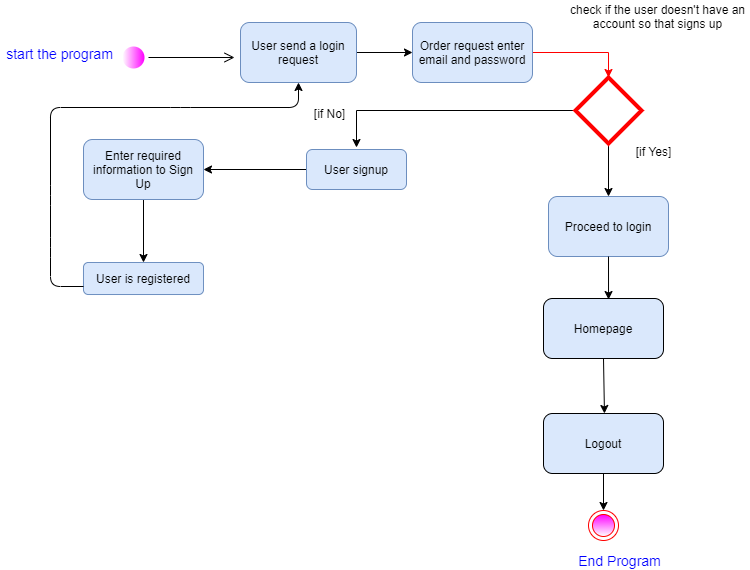

The diagram above was exported from draw.io. Its source (the exported page's mxGraphModel, read from the mxfile embedded in the PNG):
<mxGraphModel dx="868" dy="393" grid="0" gridSize="10" guides="1" tooltips="1" connect="1" arrows="1" fold="1" page="1" pageScale="1" pageWidth="850" pageHeight="1100" math="0" shadow="0">
  <root>
    <mxCell id="0" />
    <mxCell id="1" parent="0" />
    <mxCell id="nU0H1QfdbsKt7h3BV9_c-1" value="" style="ellipse;html=1;shape=startState;direction=west;rotation=-90;gradientColor=#ffffff;fillColor=#FF00FF;strokeColor=none;" parent="1" vertex="1">
      <mxGeometry x="141" y="131" width="30" height="30" as="geometry" />
    </mxCell>
    <mxCell id="nU0H1QfdbsKt7h3BV9_c-2" value="" style="edgeStyle=orthogonalEdgeStyle;html=1;verticalAlign=bottom;endArrow=open;endSize=8;" parent="1" source="nU0H1QfdbsKt7h3BV9_c-1" edge="1">
      <mxGeometry relative="1" as="geometry">
        <mxPoint x="257" y="146" as="targetPoint" />
      </mxGeometry>
    </mxCell>
    <mxCell id="nU0H1QfdbsKt7h3BV9_c-5" value="" style="edgeStyle=orthogonalEdgeStyle;rounded=0;orthogonalLoop=1;jettySize=auto;html=1;" parent="1" source="nU0H1QfdbsKt7h3BV9_c-3" target="nU0H1QfdbsKt7h3BV9_c-4" edge="1">
      <mxGeometry relative="1" as="geometry" />
    </mxCell>
    <mxCell id="nU0H1QfdbsKt7h3BV9_c-3" value="User send a login request" style="rounded=1;whiteSpace=wrap;html=1;fillColor=#dae8fc;strokeColor=#6c8ebf;" parent="1" vertex="1">
      <mxGeometry x="263" y="111" width="116" height="60" as="geometry" />
    </mxCell>
    <mxCell id="nU0H1QfdbsKt7h3BV9_c-7" value="" style="edgeStyle=orthogonalEdgeStyle;rounded=0;orthogonalLoop=1;jettySize=auto;html=1;strokeColor=#FF0000;" parent="1" source="nU0H1QfdbsKt7h3BV9_c-4" target="nU0H1QfdbsKt7h3BV9_c-6" edge="1">
      <mxGeometry relative="1" as="geometry">
        <Array as="points">
          <mxPoint x="631" y="141" />
        </Array>
      </mxGeometry>
    </mxCell>
    <mxCell id="nU0H1QfdbsKt7h3BV9_c-4" value="Order request enter email and password" style="rounded=1;whiteSpace=wrap;html=1;fillColor=#dae8fc;strokeColor=#6c8ebf;" parent="1" vertex="1">
      <mxGeometry x="435" y="111" width="120" height="60" as="geometry" />
    </mxCell>
    <mxCell id="nU0H1QfdbsKt7h3BV9_c-10" value="" style="edgeStyle=orthogonalEdgeStyle;rounded=0;orthogonalLoop=1;jettySize=auto;html=1;" parent="1" source="nU0H1QfdbsKt7h3BV9_c-6" target="nU0H1QfdbsKt7h3BV9_c-9" edge="1">
      <mxGeometry relative="1" as="geometry" />
    </mxCell>
    <mxCell id="nU0H1QfdbsKt7h3BV9_c-17" value="" style="edgeStyle=orthogonalEdgeStyle;rounded=0;orthogonalLoop=1;jettySize=auto;html=1;" parent="1" source="nU0H1QfdbsKt7h3BV9_c-6" edge="1">
      <mxGeometry relative="1" as="geometry">
        <mxPoint x="379" y="236" as="targetPoint" />
      </mxGeometry>
    </mxCell>
    <mxCell id="nU0H1QfdbsKt7h3BV9_c-6" value="" style="rhombus;whiteSpace=wrap;html=1;strokeColor=#FF0000;strokeWidth=4;" parent="1" vertex="1">
      <mxGeometry x="598" y="166" width="66" height="66" as="geometry" />
    </mxCell>
    <mxCell id="nU0H1QfdbsKt7h3BV9_c-8" value="check if the user doesn't have an&lt;br&gt;account so that signs up" style="text;html=1;align=center;verticalAlign=middle;resizable=0;points=[];autosize=1;strokeColor=none;" parent="1" vertex="1">
      <mxGeometry x="587" y="89" width="185" height="32" as="geometry" />
    </mxCell>
    <mxCell id="nU0H1QfdbsKt7h3BV9_c-9" value="Proceed to login" style="rounded=1;whiteSpace=wrap;html=1;fillColor=#DAE8FC;strokeColor=#6c8ebf;" parent="1" vertex="1">
      <mxGeometry x="571" y="285" width="120" height="60" as="geometry" />
    </mxCell>
    <mxCell id="nU0H1QfdbsKt7h3BV9_c-11" value="" style="ellipse;html=1;shape=endState;strokeColor=#ff0000;fillColor=#FF00FF;gradientColor=#ffffff;" parent="1" vertex="1">
      <mxGeometry x="611" y="599" width="30" height="30" as="geometry" />
    </mxCell>
    <mxCell id="nU0H1QfdbsKt7h3BV9_c-13" value="&lt;font style=&quot;font-size: 14px&quot; color=&quot;#0000ff&quot;&gt;End Program&lt;/font&gt;" style="text;html=1;align=center;verticalAlign=middle;resizable=0;points=[];autosize=1;strokeColor=none;" parent="1" vertex="1">
      <mxGeometry x="596" y="639" width="92" height="19" as="geometry" />
    </mxCell>
    <mxCell id="nU0H1QfdbsKt7h3BV9_c-18" value="" style="edgeStyle=orthogonalEdgeStyle;rounded=0;orthogonalLoop=1;jettySize=auto;html=1;" parent="1" source="nU0H1QfdbsKt7h3BV9_c-14" target="nU0H1QfdbsKt7h3BV9_c-15" edge="1">
      <mxGeometry relative="1" as="geometry" />
    </mxCell>
    <mxCell id="nU0H1QfdbsKt7h3BV9_c-14" value="User signup" style="rounded=1;whiteSpace=wrap;html=1;fillColor=#dae8fc;strokeColor=#6c8ebf;" parent="1" vertex="1">
      <mxGeometry x="329" y="238" width="100" height="40" as="geometry" />
    </mxCell>
    <mxCell id="nU0H1QfdbsKt7h3BV9_c-19" value="" style="edgeStyle=orthogonalEdgeStyle;rounded=0;orthogonalLoop=1;jettySize=auto;html=1;" parent="1" source="nU0H1QfdbsKt7h3BV9_c-15" target="nU0H1QfdbsKt7h3BV9_c-16" edge="1">
      <mxGeometry relative="1" as="geometry" />
    </mxCell>
    <mxCell id="nU0H1QfdbsKt7h3BV9_c-15" value="Enter required information to Sign Up" style="rounded=1;whiteSpace=wrap;html=1;fillColor=#dae8fc;strokeColor=#6c8ebf;" parent="1" vertex="1">
      <mxGeometry x="106" y="228" width="120" height="60" as="geometry" />
    </mxCell>
    <mxCell id="nU0H1QfdbsKt7h3BV9_c-16" value="User is registered" style="rounded=1;whiteSpace=wrap;html=1;fillColor=#dae8fc;strokeColor=#6c8ebf;" parent="1" vertex="1">
      <mxGeometry x="106" y="351" width="120" height="32" as="geometry" />
    </mxCell>
    <mxCell id="nU0H1QfdbsKt7h3BV9_c-20" value="" style="endArrow=classic;html=1;entryX=0.5;entryY=1;entryDx=0;entryDy=0;exitX=0;exitY=0.75;exitDx=0;exitDy=0;" parent="1" source="nU0H1QfdbsKt7h3BV9_c-16" target="nU0H1QfdbsKt7h3BV9_c-3" edge="1">
      <mxGeometry width="50" height="50" relative="1" as="geometry">
        <mxPoint x="17" y="338" as="sourcePoint" />
        <mxPoint x="325" y="166" as="targetPoint" />
        <Array as="points">
          <mxPoint x="73" y="375" />
          <mxPoint x="73" y="336" />
          <mxPoint x="73" y="284" />
          <mxPoint x="73" y="196" />
          <mxPoint x="203" y="196" />
          <mxPoint x="321" y="196" />
        </Array>
      </mxGeometry>
    </mxCell>
    <mxCell id="nU0H1QfdbsKt7h3BV9_c-21" value="[if No]" style="text;html=1;align=center;verticalAlign=middle;resizable=0;points=[];autosize=1;strokeColor=none;" parent="1" vertex="1">
      <mxGeometry x="331" y="193" width="41" height="18" as="geometry" />
    </mxCell>
    <mxCell id="nU0H1QfdbsKt7h3BV9_c-22" value="[if Yes]" style="text;html=1;align=center;verticalAlign=middle;resizable=0;points=[];autosize=1;strokeColor=none;" parent="1" vertex="1">
      <mxGeometry x="653" y="231" width="45" height="18" as="geometry" />
    </mxCell>
    <mxCell id="nU0H1QfdbsKt7h3BV9_c-23" value="&lt;font style=&quot;font-size: 14px&quot; color=&quot;#0000ff&quot;&gt;start the program&lt;/font&gt;" style="text;html=1;align=center;verticalAlign=middle;resizable=0;points=[];autosize=1;strokeColor=none;" parent="1" vertex="1">
      <mxGeometry x="23" y="132" width="117" height="19" as="geometry" />
    </mxCell>
    <mxCell id="SbxZPscTW6Q6MIqPBQ_G-1" value="Homepage" style="rounded=1;whiteSpace=wrap;html=1;fillColor=#DAE8FC;" vertex="1" parent="1">
      <mxGeometry x="566" y="387" width="120" height="60" as="geometry" />
    </mxCell>
    <mxCell id="SbxZPscTW6Q6MIqPBQ_G-2" value="Logout" style="rounded=1;whiteSpace=wrap;html=1;fillColor=#DAE8FC;" vertex="1" parent="1">
      <mxGeometry x="566" y="502" width="120" height="60" as="geometry" />
    </mxCell>
    <mxCell id="SbxZPscTW6Q6MIqPBQ_G-5" value="" style="endArrow=classic;html=1;entryX=0.542;entryY=0.017;entryDx=0;entryDy=0;entryPerimeter=0;exitX=0.5;exitY=1;exitDx=0;exitDy=0;" edge="1" parent="1" source="nU0H1QfdbsKt7h3BV9_c-9" target="SbxZPscTW6Q6MIqPBQ_G-1">
      <mxGeometry width="50" height="50" relative="1" as="geometry">
        <mxPoint x="521" y="408" as="sourcePoint" />
        <mxPoint x="571" y="358" as="targetPoint" />
      </mxGeometry>
    </mxCell>
    <mxCell id="SbxZPscTW6Q6MIqPBQ_G-6" value="" style="endArrow=classic;html=1;exitX=0.5;exitY=1;exitDx=0;exitDy=0;entryX=0.508;entryY=0;entryDx=0;entryDy=0;entryPerimeter=0;" edge="1" parent="1" source="SbxZPscTW6Q6MIqPBQ_G-1" target="SbxZPscTW6Q6MIqPBQ_G-2">
      <mxGeometry width="50" height="50" relative="1" as="geometry">
        <mxPoint x="399" y="524" as="sourcePoint" />
        <mxPoint x="449" y="474" as="targetPoint" />
      </mxGeometry>
    </mxCell>
    <mxCell id="SbxZPscTW6Q6MIqPBQ_G-9" value="" style="endArrow=classic;html=1;entryX=0.5;entryY=0;entryDx=0;entryDy=0;exitX=0.5;exitY=1;exitDx=0;exitDy=0;" edge="1" parent="1" source="SbxZPscTW6Q6MIqPBQ_G-2" target="nU0H1QfdbsKt7h3BV9_c-11">
      <mxGeometry width="50" height="50" relative="1" as="geometry">
        <mxPoint x="405" y="522" as="sourcePoint" />
        <mxPoint x="631" y="560" as="targetPoint" />
      </mxGeometry>
    </mxCell>
  </root>
</mxGraphModel>